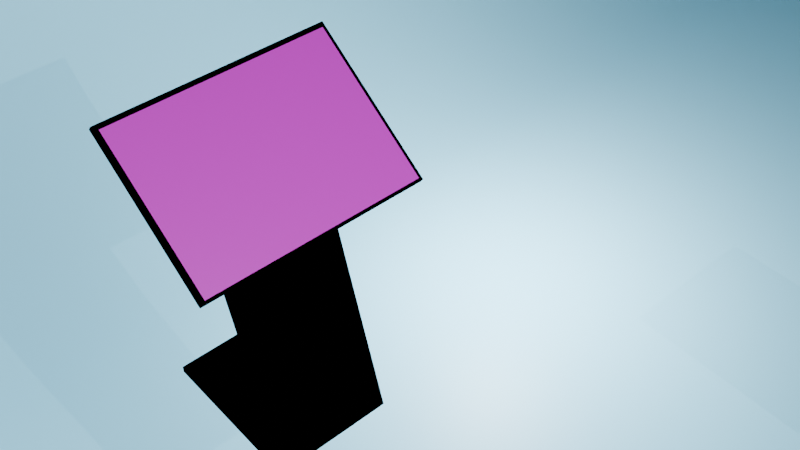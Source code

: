 # Source: dashboardKiosk.blend  (saved by Blender 4.2.66; exported with 4.5.12 LTS)
import bpy
from mathutils import Matrix  # noqa: F401  (used for matrix-valued properties, if any)

bpy.ops.wm.read_factory_settings(use_empty=True)
scene = bpy.context.scene
scene.name = 'Scene'

# ---- collections
col_collection_2 = bpy.data.collections.new('Collection 2'); scene.collection.children.link(col_collection_2)

# ---- images (referenced by path relative to the original .blend; pixels are not part of the script)
import os
ASSET_DIR = os.environ.get("B2B_ASSET_DIR", "")  # directory of the original .blend (textures are referenced by path, not embedded)
HERE = os.path.dirname(os.path.abspath(__file__))  # packed textures are extracted next to this script under _unpacked/

def load_image(name, relpath, width, height, colorspace="sRGB"):
    """Load a texture the original file referenced (path relative to the .blend, or extracted next to this script)."""
    p = next((c for c in (os.path.join(HERE, relpath), os.path.join(ASSET_DIR, relpath)) if relpath and os.path.exists(c)), "")
    if p:
        img = bpy.data.images.load(p, check_existing=True)
        img.name = name
    else:  # same state as the original file: an image datablock whose file is absent (Cycles renders it pink)
        img = bpy.data.images.new(name, width, height)
        img.source = "FILE"
        img.filepath = "//" + (relpath or name)
    img.colorspace_settings.name = colorspace
    return img
img_dashboard_primary_png = load_image('dashboard_Primary.png', 'dashboard_Primary.png', 1024, 1024, 'sRGB')

# ---- materials (node trees are filled in below, after node groups)
mat_material_006 = bpy.data.materials.new('Material.006')
mat_material_006.preview_render_type = 'FLAT'
mat_woodp_001 = bpy.data.materials.new('WoodP.001')
mat_woodp_001.use_transparent_shadow = False
mat_woodp_001.preview_render_type = 'FLAT'
mat_metalic_paint_backer = bpy.data.materials.new('Metalic Paint_backer')
mat_metalic_paint_backer.alpha_threshold = 0.0
mat_metalic_paint_backer.use_transparent_shadow = False
mat_metalic_paint_backer.preview_render_type = 'FLAT'
mat_metalic_paint_backer.roughness = 0.5
mat_material = bpy.data.materials.new('Material')
mat_material.alpha_threshold = 0.0
mat_material.roughness = 0.5
mat_material.line_color = (0.0, 0.0, 0.0, 1.0)
mat_material_004 = bpy.data.materials.new('Material.004')

# ---- node groups
ng_woodp_002 = bpy.data.node_groups.new('WoodP.002', 'ShaderNodeTree')
_N = ng_woodp_002.nodes; _L = ng_woodp_002.links
ng_flakeshomogeneous_001 = bpy.data.node_groups.new('FlakesHomogeneous.001', 'ShaderNodeTree')
_N = ng_flakeshomogeneous_001.nodes; _L = ng_flakeshomogeneous_001.links
ng_specularreflection_001 = bpy.data.node_groups.new('SpecularReflection.001', 'ShaderNodeTree')
_N = ng_specularreflection_001.nodes; _L = ng_specularreflection_001.links

# ---- material node trees
mat_material_006.use_nodes = True; mat_material_006.node_tree.nodes.clear()
_N = mat_material_006.node_tree.nodes; _L = mat_material_006.node_tree.links
n0 = _N.new('ShaderNodeBsdfPrincipled'); n0.name = 'Principled BSDF'; n0.location = (481, 326)
n0.inputs[0].default_value = (0.245, 0.6157, 0.8038, 1.0)
n1 = _N.new('ShaderNodeOutputMaterial'); n1.name = 'Material Output'; n1.location = (938, 303)
n2 = _N.new('ShaderNodeTexGradient'); n2.name = 'Gradient Texture'; n2.location = (-81, 326)
n3 = _N.new('ShaderNodeMapping'); n3.name = 'Mapping'; n3.location = (199, 413)
_L.new(n0.outputs[0], n1.inputs[0])
_L.new(n2.outputs[0], n3.inputs[2])
_L.new(n3.outputs[0], n0.inputs[1])
n1.is_active_output = True
mat_woodp_001.use_nodes = True; mat_woodp_001.node_tree.nodes.clear()
_N = mat_woodp_001.node_tree.nodes; _L = mat_woodp_001.node_tree.links
n0 = _N.new('ShaderNodeOutputMaterial'); n0.name = 'Material Output'; n0.location = (62, 75)
n1 = _N.new('ShaderNodeGroup'); n1.name = 'Group.007'; n1.location = (-202, 75)
n1.width = 163
n1.node_tree = ng_woodp_002
n1.inputs[0].default_value = (1.0, 0.5225, 0.263, 1.0)
n1.inputs[1].default_value = (0.5651, 0.2823, 0.143, 1.0)
n1.inputs[2].default_value = 1.4
_L.new(n1.outputs[0], n0.inputs[0])
n0.is_active_output = True
mat_metalic_paint_backer.use_nodes = True; mat_metalic_paint_backer.node_tree.nodes.clear()
_N = mat_metalic_paint_backer.node_tree.nodes; _L = mat_metalic_paint_backer.node_tree.links
n0 = _N.new('ShaderNodeGroup'); n0.name = 'Group'; n0.location = (-248, 91)
n0.width = 200
n0.node_tree = ng_flakeshomogeneous_001
n0.inputs[1].default_value = 1000.0
n1 = _N.new('ShaderNodeGroup'); n1.name = 'Group.001'; n1.location = (52, 91)
n1.width = 189
n1.node_tree = ng_specularreflection_001
n1.inputs[1].default_value = 0.1
n1.inputs[3].default_value = 0.00999
n2 = _N.new('ShaderNodeRGB'); n2.name = 'RGB'; n2.location = (-488, 91)
n2.outputs[0].default_value = (1.0, 0.9507, 0.896, 1.0)
n3 = _N.new('ShaderNodeOutputMaterial'); n3.name = 'Material Output'; n3.location = (342, 91)
n3.width = 146
n4 = _N.new('ShaderNodeRGB'); n4.name = 'RGB.001'; n4.location = (-138, -29)
n4.outputs[0].default_value = (0.499, 0.4155, 0.3918, 1.0)
_L.new(n0.outputs[0], n1.inputs[0])
_L.new(n1.outputs[0], n3.inputs[0])
_L.new(n4.outputs[0], n1.inputs[2])
_L.new(n2.outputs[0], n0.inputs[0])
n3.is_active_output = True
mat_material.use_nodes = True; mat_material.node_tree.nodes.clear()
_N = mat_material.node_tree.nodes; _L = mat_material.node_tree.links
n0 = _N.new('ShaderNodeOutputMaterial'); n0.name = 'Material Output'; n0.location = (300, 300)
n1 = _N.new('ShaderNodeBsdfPrincipled'); n1.name = 'Principled BSDF'; n1.location = (10, 300)
n1.inputs[3].default_value = 1.45
_L.new(n1.outputs[0], n0.inputs[0])
n0.is_active_output = True
mat_material_004.use_nodes = True; mat_material_004.node_tree.nodes.clear()
_N = mat_material_004.node_tree.nodes; _L = mat_material_004.node_tree.links
n0 = _N.new('ShaderNodeBsdfPrincipled'); n0.name = 'Principled BSDF'; n0.location = (10, 300)
n1 = _N.new('ShaderNodeOutputMaterial'); n1.name = 'Material Output'; n1.location = (300, 300)
n2 = _N.new('ShaderNodeTexImage'); n2.name = 'Image Texture'; n2.location = (-280, 260)
n2.image = img_dashboard_primary_png
_L.new(n0.outputs[0], n1.inputs[0])
_L.new(n2.outputs[0], n0.inputs[0])
n1.is_active_output = True

# ---- world
world_world = bpy.data.worlds.new('World'); scene.world = world_world
world_world.use_nodes = True; world_world.node_tree.nodes.clear()
_N = world_world.node_tree.nodes; _L = world_world.node_tree.links
n0 = _N.new('ShaderNodeOutputWorld'); n0.name = 'World Output'; n0.location = (300, 300)
n1 = _N.new('ShaderNodeBackground'); n1.name = 'Background'; n1.location = (10, 300)
n1.inputs[0].default_value = (0.05088, 0.05088, 0.05088, 1.0)
_L.new(n1.outputs[0], n0.inputs[0])
n0.is_active_output = True
world_world.color = (0.05088, 0.05088, 0.05088)
world_world.sun_shadow_jitter_overblur = 0.0

# ---- cameras
cam_camera_001 = bpy.data.cameras.new('Camera.001')

# ---- lights
light_point = bpy.data.lights.new('Point', 'POINT')
light_point.energy = 5000.0
light_point_001 = bpy.data.lights.new('Point.001', 'POINT')
light_point_001.energy = 1e+04
light_point_002 = bpy.data.lights.new('Point.002', 'POINT')
light_point_002.energy = 5000.0

# ---- meshes
me_plane_002 = bpy.data.meshes.new('Plane.002')
me_plane_002.from_pydata([(-1.0, 1.0, 0.0), (1.0, 1.0, 0.0), (-1.0, -1.0, 0.9797), (1.0, -1.0, 0.9797), (-1.0, -1.0, 1.519), (1.0, -1.0, 1.519), (-1.0, -1.0, 0.4291), (-1.0, -0.5709, 0.0), (-1.0, -0.9987, 0.3954), (-1.0, -0.9947, 0.362), (-1.0, -0.9881, 0.3289), (-1.0, -0.979, 0.2965), (-1.0, -0.9673, 0.2649), (-1.0, -0.9532, 0.2343), (-1.0, -0.9368, 0.2049), (-1.0, -0.9181, 0.1769), (-1.0, -0.8972, 0.1504), (-1.0, -0.8743, 0.1257), (-1.0, -0.8496, 0.1028), (-1.0, -0.8231, 0.08195), (-1.0, -0.7951, 0.06323), (-1.0, -0.7657, 0.04677), (-1.0, -0.7351, 0.03266), (-1.0, -0.7035, 0.021), (-1.0, -0.6711, 0.01186), (-1.0, -0.638, 0.005283), (-1.0, -0.6046, 0.001323), (1.0, -0.5709, 0.0), (1.0, -1.0, 0.4291), (1.0, -0.6046, 0.001323), (1.0, -0.638, 0.005283), (1.0, -0.6711, 0.01186), (1.0, -0.7035, 0.021), (1.0, -0.7351, 0.03266), (1.0, -0.7657, 0.04677), (1.0, -0.7951, 0.06323), (1.0, -0.8231, 0.08195), (1.0, -0.8496, 0.1028), (1.0, -0.8743, 0.1257), (1.0, -0.8972, 0.1504), (1.0, -0.9181, 0.1769), (1.0, -0.9368, 0.2049), (1.0, -0.9532, 0.2343), (1.0, -0.9673, 0.2649), (1.0, -0.979, 0.2965), (1.0, -0.9881, 0.3289), (1.0, -0.9947, 0.362), (1.0, -0.9987, 0.3954), (3.29, 1.0, 0.0), (3.29, -1.0, 0.9797), (3.29, -1.0, 1.519), (3.29, -0.5709, 0.0), (3.29, -1.0, 0.4291), (3.29, -0.6046, 0.001323), (3.29, -0.638, 0.005283), (3.29, -0.6711, 0.01186), (3.29, -0.7035, 0.021), (3.29, -0.7351, 0.03266), (3.29, -0.7657, 0.04677), (3.29, -0.7951, 0.06323), (3.29, -0.8231, 0.08195), (3.29, -0.8496, 0.1028), (3.29, -0.8743, 0.1257), (3.29, -0.8972, 0.1504), (3.29, -0.9181, 0.1769), (3.29, -0.9368, 0.2049), (3.29, -0.9532, 0.2343), (3.29, -0.9673, 0.2649), (3.29, -0.979, 0.2965), (3.29, -0.9881, 0.3289), (3.29, -0.9947, 0.362), (3.29, -0.9987, 0.3954)], [], [(28, 6, 2, 3), (3, 2, 4, 5), (6, 28, 47, 8), (8, 47, 46, 9), (9, 46, 45, 10), (10, 45, 44, 11), (11, 44, 43, 12), (12, 43, 42, 13), (13, 42, 41, 14), (14, 41, 40, 15), (15, 40, 39, 16), (16, 39, 38, 17), (17, 38, 37, 18), (18, 37, 36, 19), (19, 36, 35, 20), (20, 35, 34, 21), (21, 34, 33, 22), (22, 33, 32, 23), (23, 32, 31, 24), (24, 31, 30, 25), (25, 30, 29, 26), (26, 29, 27, 7), (7, 27, 1, 0), (47, 28, 52, 71), (42, 43, 67, 66), (37, 38, 62, 61), (32, 33, 57, 56), (1, 27, 51, 48), (44, 45, 69, 68), (28, 3, 49, 52), (39, 40, 64, 63), (34, 35, 59, 58), (29, 30, 54, 53), (46, 47, 71, 70), (41, 42, 66, 65), (3, 5, 50, 49), (36, 37, 61, 60), (31, 32, 56, 55), (43, 44, 68, 67), (38, 39, 63, 62), (33, 34, 58, 57), (27, 29, 53, 51), (45, 46, 70, 69), (40, 41, 65, 64), (35, 36, 60, 59), (30, 31, 55, 54)])
me_plane_002.polygons.foreach_set('use_smooth', [True] * 46)
_uv = me_plane_002.uv_layers.new(name='UVMap')
_uv.uv.foreach_set('vector', [1.0, 0.0, 0.0, 0.0, 0.0, 0.0, 1.0, 0.0, 1.0, 0.0, 0.0, 0.0, 0.0, 0.0, 1.0, 0.0, 0.0, 0.0, 1.0, 0.0, 1.0, 0.0, 0.0, 0.0, 0.0, 0.0, 1.0, 0.0, 1.0, 0.0, 0.0, 0.0, 0.0, 0.0, 1.0, 0.0, 1.0, 0.0, 0.0, 0.0, 0.0, 0.0, 1.0, 0.0, 1.0, 0.0, 0.0, 0.0, 0.0, 0.0, 1.0, 0.0, 1.0, 0.0, 0.0, 0.0, 0.0, 0.0, 1.0, 0.0, 1.0, 0.0, 0.0, 0.0, 0.0, 0.0, 1.0, 0.0, 1.0, 0.0, 0.0, 0.0, 0.0, 0.0, 1.0, 0.0, 1.0, 0.0, 0.0, 0.0, 0.0, 0.0, 1.0, 0.0, 1.0, 0.0, 0.0, 0.0, 0.0, 0.0, 1.0, 0.0, 1.0, 0.0, 0.0, 0.0, 0.0, 0.0, 1.0, 0.0, 1.0, 0.07521, 0.0, 0.07521, 0.0, 0.07521, 1.0, 0.07521, 1.0, 0.08844, 0.0, 0.08844, 0.0, 0.08844, 1.0, 0.08844, 1.0, 0.1024, 0.0, 0.1024, 0.0, 0.1024, 1.0, 0.1024, 1.0, 0.1171, 0.0, 0.1171, 0.0, 0.1171, 1.0, 0.1171, 1.0, 0.1324, 0.0, 0.1324, 0.0, 0.1324, 1.0, 0.1324, 1.0, 0.1482, 0.0, 0.1482, 0.0, 0.1482, 1.0, 0.1482, 1.0, 0.1645, 0.0, 0.1645, 0.0, 0.1645, 1.0, 0.1645, 1.0, 0.181, 0.0, 0.181, 0.0, 0.181, 1.0, 0.181, 1.0, 0.1977, 0.0, 0.1977, 0.0, 0.1977, 1.0, 0.1977, 1.0, 0.2145, 0.0, 0.2145, 0.0, 0.2145, 1.0, 0.2145, 1.0, 1.0, 0.0, 1.0, 1.0, 0.0, 1.0, 0.0, 1.0, 0.0, 1.0, 0.0, 1.0, 0.0, 1.0, 0.0, 1.0, 0.0, 1.0, 0.0, 1.0, 0.07521, 1.0, 0.0, 1.0, 0.0, 1.0, 0.07521, 1.0, 0.1482, 1.0, 0.1324, 1.0, 0.1324, 1.0, 0.1482, 1.0, 1.0, 1.0, 0.2145, 1.0, 0.2145, 1.0, 1.0, 1.0, 0.0, 1.0, 0.0, 1.0, 0.0, 1.0, 0.0, 1.0, 0.0, 1.0, 0.0, 1.0, 0.0, 1.0, 0.0, 1.0, 0.0, 1.0, 0.0, 1.0, 0.0, 1.0, 0.0, 1.0, 0.1171, 1.0, 0.1024, 1.0, 0.1024, 1.0, 0.1171, 1.0, 0.1977, 1.0, 0.181, 1.0, 0.181, 1.0, 0.1977, 1.0, 0.0, 1.0, 0.0, 1.0, 0.0, 1.0, 0.0, 1.0, 0.0, 1.0, 0.0, 1.0, 0.0, 1.0, 0.0, 1.0, 0.0, 1.0, 0.0, 1.0, 0.0, 1.0, 0.0, 1.0, 0.08844, 1.0, 0.07521, 1.0, 0.07521, 1.0, 0.08844, 1.0, 0.1645, 1.0, 0.1482, 1.0, 0.1482, 1.0, 0.1645, 1.0, 0.0, 1.0, 0.0, 1.0, 0.0, 1.0, 0.0, 1.0, 0.0, 1.0, 0.0, 1.0, 0.0, 1.0, 0.0, 1.0, 0.1324, 1.0, 0.1171, 1.0, 0.1171, 1.0, 0.1324, 1.0, 0.2145, 1.0, 0.1977, 1.0, 0.1977, 1.0, 0.2145, 1.0, 0.0, 1.0, 0.0, 1.0, 0.0, 1.0, 0.0, 1.0, 0.0, 1.0, 0.0, 1.0, 0.0, 1.0, 0.0, 1.0, 0.1024, 1.0, 0.08844, 1.0, 0.08844, 1.0, 0.1024, 1.0, 0.181, 1.0, 0.1645, 1.0, 0.1645, 1.0, 0.181])
me_plane_002.materials.append(mat_material_006)
me_plane_002.update()
me_cube_004 = bpy.data.meshes.new('Cube.004')
me_cube_004.from_pydata([(-1.0, -1.0, -1.0), (-1.0, -1.0, 1.0), (-1.0, 1.0, -1.0), (-1.0, 1.0, 1.0), (1.0, -1.0, -1.0), (1.0, -1.0, 1.0), (1.0, 1.0, -1.0), (1.0, 1.0, 1.0), (-1.0, -24.4, -0.7069), (-1.0, -23.97, 0.7069), (1.0, -23.97, 0.7069), (1.0, -24.4, -0.7069), (-1.0, -24.97, 1.358), (-1.0, -24.38, 1.868), (1.0, -24.38, 1.868), (1.0, -24.97, 1.358), (-1.0, -25.15, 4.197), (-1.0, -24.57, 3.596), (1.0, -24.57, 3.596), (1.0, -25.15, 4.197), (-1.0, -21.32, 44.3), (-1.0, -20.74, 43.7), (1.0, -20.74, 43.7), (1.0, -21.32, 44.3)], [], [(0, 1, 3, 2), (2, 3, 7, 6), (6, 7, 5, 4), (1, 0, 8, 9), (2, 6, 4, 0), (7, 3, 1, 5), (8, 11, 15, 12), (0, 4, 11, 8), (5, 1, 9, 10), (4, 5, 10, 11), (14, 13, 17, 18), (9, 8, 12, 13), (10, 9, 13, 14), (11, 10, 14, 15), (16, 19, 23, 20), (15, 14, 18, 19), (12, 15, 19, 16), (13, 12, 16, 17), (23, 22, 21, 20), (17, 16, 20, 21), (18, 17, 21, 22), (19, 18, 22, 23)])
_uv = me_cube_004.uv_layers.new(name='UVMap')
_uv.uv.foreach_set('vector', [0.375, 0.0, 0.625, 0.0, 0.625, 0.25, 0.375, 0.25, 0.375, 0.25, 0.625, 0.25, 0.625, 0.5, 0.375, 0.5, 0.375, 0.5, 0.625, 0.5, 0.625, 0.75, 0.375, 0.75, 0.625, 0.0, 0.375, 0.0, 0.375, 0.0, 0.625, 0.0, 0.125, 0.5, 0.375, 0.5, 0.375, 0.75, 0.125, 0.75, 0.625, 0.5, 0.875, 0.5, 0.875, 0.75, 0.625, 0.75, 0.125, 0.75, 0.375, 0.75, 0.375, 0.75, 0.125, 0.75, 0.125, 0.75, 0.375, 0.75, 0.375, 0.75, 0.125, 0.75, 0.625, 0.75, 0.875, 0.75, 0.875, 0.75, 0.625, 0.75, 0.375, 0.75, 0.625, 0.75, 0.625, 0.75, 0.375, 0.75, 0.625, 0.75, 0.875, 0.75, 0.875, 0.75, 0.625, 0.75, 0.625, 0.0, 0.375, 0.0, 0.375, 0.0, 0.625, 0.0, 0.625, 0.75, 0.875, 0.75, 0.875, 0.75, 0.625, 0.75, 0.375, 0.75, 0.625, 0.75, 0.625, 0.75, 0.375, 0.75, 0.125, 0.75, 0.375, 0.75, 0.375, 0.75, 0.125, 0.75, 0.375, 0.75, 0.625, 0.75, 0.625, 0.75, 0.375, 0.75, 0.125, 0.75, 0.375, 0.75, 0.375, 0.75, 0.125, 0.75, 0.625, 0.0, 0.375, 0.0, 0.375, 0.0, 0.625, 0.0, 0.375, 0.75, 0.625, 0.75, 0.625, 1.0, 0.375, 1.0, 0.625, 0.0, 0.375, 0.0, 0.375, 0.0, 0.625, 0.0, 0.625, 0.75, 0.875, 0.75, 0.875, 0.75, 0.625, 0.75, 0.375, 0.75, 0.625, 0.75, 0.625, 0.75, 0.375, 0.75])
me_cube_004.materials.append(mat_woodp_001)
me_cube_004.update()
me_cube_005 = bpy.data.meshes.new('Cube.005')
me_cube_005.from_pydata([(-1.0, -1.0, -1.0), (-1.039, -0.09893, -0.0511), (-1.0, 1.0, -1.0), (-1.0, 1.0, 1.0), (1.0, -1.0, -1.0), (1.001, 0.22, 0.2321), (1.0, 1.0, -1.0), (1.0, 1.0, 1.0)], [], [(0, 1, 3, 2), (2, 3, 7, 6), (6, 7, 5, 4), (4, 5, 1, 0), (2, 6, 4, 0), (7, 3, 1, 5)])
_uv = me_cube_005.uv_layers.new(name='UVMap')
_uv.uv.foreach_set('vector', [0.375, 0.0, 0.625, 0.0, 0.625, 0.25, 0.375, 0.25, 0.375, 0.25, 0.625, 0.25, 0.625, 0.5, 0.375, 0.5, 0.375, 0.5, 0.625, 0.5, 0.625, 0.75, 0.375, 0.75, 0.375, 0.75, 0.625, 0.75, 0.625, 1.0, 0.375, 1.0, 0.125, 0.5, 0.375, 0.5, 0.375, 0.75, 0.125, 0.75, 0.625, 0.5, 0.875, 0.5, 0.875, 0.75, 0.625, 0.75])
me_cube_005.materials.append(mat_metalic_paint_backer)
me_cube_005.update()
me_cube_001 = bpy.data.meshes.new('Cube.001')
me_cube_001.from_pydata([(-1.0, -1.0, 1.0), (-1.0, 1.0, 1.0), (1.0, -1.0, 1.0), (1.0, 1.0, 1.0), (-0.9005, -0.9005, -2.143), (-1.0, -1.0, -0.9005), (-0.9005, 0.9005, -2.143), (-1.0, 1.0, -0.9005), (0.9005, -0.9005, -2.143), (1.0, -1.0, -0.9005), (0.9005, 0.9005, -2.143), (1.0, 1.0, -0.9005)], [], [(9, 2, 0, 5), (11, 3, 2, 9), (7, 1, 3, 11), (5, 0, 1, 7), (3, 1, 0, 2), (6, 4, 5, 7), (10, 6, 7, 11), (8, 10, 11, 9), (4, 8, 9, 5), (6, 10, 8, 4)])
_uv = me_cube_001.uv_layers.new(name='UVMap')
_uv.uv.foreach_set('vector', [0.3874, 0.75, 0.625, 0.75, 0.625, 1.0, 0.3874, 1.0, 0.3874, 0.5, 0.625, 0.5, 0.625, 0.75, 0.3874, 0.75, 0.3874, 0.25, 0.625, 0.25, 0.625, 0.5, 0.3874, 0.5, 0.3874, 0.0, 0.625, 0.0, 0.625, 0.25, 0.3874, 0.25, 0.625, 0.5, 0.875, 0.5, 0.875, 0.75, 0.625, 0.75, 0.1374, 0.5124, 0.1374, 0.7376, 0.125, 0.75, 0.125, 0.5, 0.3626, 0.5124, 0.1374, 0.5124, 0.125, 0.5, 0.375, 0.5, 0.3626, 0.7376, 0.3626, 0.5124, 0.3874, 0.5, 0.3874, 0.75, 0.1374, 0.7376, 0.3626, 0.7376, 0.375, 0.75, 0.125, 0.75, 0.1374, 0.5124, 0.3626, 0.5124, 0.3626, 0.7376, 0.1374, 0.7376])
me_cube_001.materials.append(mat_woodp_001)
me_cube_001.materials.append(None)
me_cube_001.materials.append(mat_material)
me_cube_001.update()
me_plane = bpy.data.meshes.new('Plane')
me_plane.from_pydata([(-1.0, -1.0, 0.0), (1.0, -1.0, 0.0), (-1.0, 1.0, 0.0), (1.0, 1.0, 0.0)], [], [(0, 1, 3, 2)])
_uv = me_plane.uv_layers.new(name='UVMap')
_uv.uv.foreach_set('vector', [0.9992, 0.9996, 0.0003785, 0.9995, 0.0003283, 0.0007477, 0.9995, -0.0005569])
me_plane.materials.append(mat_material_004)
me_plane.update()
me_cube_003 = bpy.data.meshes.new('Cube.003')
me_cube_003.from_pydata([(-1.0, -1.0, -1.0), (-1.0, -1.0, 1.0), (-1.0, 1.0, -1.0), (-1.0, 1.0, 1.0), (1.0, -1.0, -1.0), (1.0, -1.0, 1.0), (1.0, 1.0, -1.0), (1.0, 1.0, 1.0)], [], [(0, 1, 3, 2), (2, 3, 7, 6), (6, 7, 5, 4), (4, 5, 1, 0), (2, 6, 4, 0), (7, 3, 1, 5)])
_uv = me_cube_003.uv_layers.new(name='UVMap')
_uv.uv.foreach_set('vector', [0.375, 0.0, 0.625, 0.0, 0.625, 0.25, 0.375, 0.25, 0.375, 0.25, 0.625, 0.25, 0.625, 0.5, 0.375, 0.5, 0.375, 0.5, 0.625, 0.5, 0.625, 0.75, 0.375, 0.75, 0.375, 0.75, 0.625, 0.75, 0.625, 1.0, 0.375, 1.0, 0.125, 0.5, 0.375, 0.5, 0.375, 0.75, 0.125, 0.75, 0.625, 0.5, 0.875, 0.5, 0.875, 0.75, 0.625, 0.75])
me_cube_003.materials.append(mat_metalic_paint_backer)
me_cube_003.materials.append(None)
me_cube_003.update()

# ---- objects
ob_camera = bpy.data.objects.new('Camera', cam_camera_001)
ob_plane = bpy.data.objects.new('Plane', me_plane_002)
ob_point = bpy.data.objects.new('Point', light_point)
ob_point_001 = bpy.data.objects.new('Point.001', light_point_001)
ob_point_002 = bpy.data.objects.new('Point.002', light_point_002)
ob_screenstand = bpy.data.objects.new('screenStand', me_cube_004)
ob_module = bpy.data.objects.new('module', me_cube_005)
ob_cube = bpy.data.objects.new('Cube', me_cube_001)
ob_screen = bpy.data.objects.new('Screen', me_plane)
ob_screenplate = bpy.data.objects.new('screenPlate', me_cube_003)

# ---- transforms, parenting, visibility, modifiers, constraints
ob_camera.location = (28.81, 2.932, 16.77)
ob_camera.rotation_euler = (0.8238, -1.485e-06, 2.423)
ob_camera.scale = (1.0, 1.0, 1.0)
ob_plane.location = (0.0, 0.0, 0.4821)
ob_plane.scale = (19.96, 19.96, 19.96)
ob_point.location = (24.04, 6.251, 17.31)
ob_point_001.location = (36.74, -7.409, 11.53)
ob_point_002.location = (16.76, -7.583, 4.937)
ob_screenstand.location = (23.92, -5.093, 9.247)
ob_screenstand.rotation_euler = (1.875, -2.128e-17, 1.022e-18)
ob_screenstand.scale = (0.7823, 0.1629, 0.04944)
ob_module.location = (23.95, -5.019, 9.183)
ob_module.rotation_euler = (0.9511, -0.0, 0.0)
ob_module.scale = (0.6716, 0.1926, 0.2424)
ob_cube.location = (23.92, -4.813, 9.379)
ob_cube.rotation_euler = (-0.6213, -0.0, 0.0)
ob_cube.scale = (1.46, 1.05, 0.03809)
ob_screen.location = (23.91, -4.778, 9.405)
ob_screen.rotation_euler = (-0.6213, -0.0, 0.0)
ob_screen.scale = (1.41, 1.0, 1.0)
ob_screenplate.location = (23.92, -4.876, 9.291)
ob_screenplate.rotation_euler = (-0.6213, -0.0, 0.0)
ob_screenplate.scale = (0.7823, 0.7064, 0.02683)

# ---- collection membership
scene.collection.objects.link(ob_camera)
scene.collection.objects.link(ob_plane)
scene.collection.objects.link(ob_point)
scene.collection.objects.link(ob_point_001)
scene.collection.objects.link(ob_point_002)
col_collection_2.objects.link(ob_screenstand)
col_collection_2.objects.link(ob_module)
col_collection_2.objects.link(ob_cube)
col_collection_2.objects.link(ob_screen)
col_collection_2.objects.link(ob_screenplate)

# ---- scene / render settings (as saved in the file)
scene.camera = ob_camera
scene.frame_start = 1; scene.frame_end = 250; scene.frame_set(1)
scene.render.engine = 'BLENDER_EEVEE_NEXT'
bpy.context.view_layer.update()
